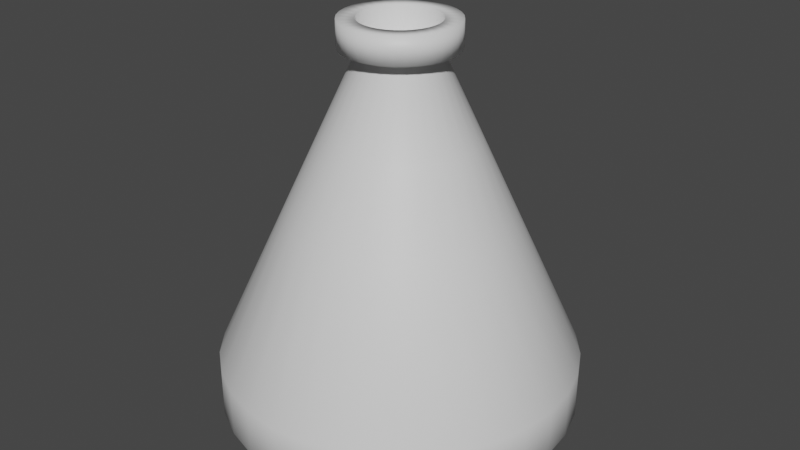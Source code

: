 # Source: beaker.blend  (saved by Blender 4.3.34; exported with 4.5.12 LTS)
import bpy
from mathutils import Matrix  # noqa: F401  (used for matrix-valued properties, if any)

bpy.ops.wm.read_factory_settings(use_empty=True)
scene = bpy.context.scene
scene.name = 'Scene'

# ---- collections
col_collection = bpy.data.collections.new('Collection'); scene.collection.children.link(col_collection)

# ---- materials (node trees are filled in below, after node groups)
mat_material_001 = bpy.data.materials.new('Material.001')
mat_material_001.use_transparent_shadow = False
mat_material_002 = bpy.data.materials.new('Material.002')
mat_material_002.use_transparent_shadow = False
mat_material_003 = bpy.data.materials.new('Material.003')
mat_material_003.use_transparent_shadow = False

# ---- material node trees
mat_material_001.use_nodes = True; mat_material_001.node_tree.nodes.clear()
_N = mat_material_001.node_tree.nodes; _L = mat_material_001.node_tree.links
n0 = _N.new('ShaderNodeOutputMaterial'); n0.name = 'Material Output'; n0.location = (-20, 301)
n1 = _N.new('ShaderNodeBsdfRefraction'); n1.name = 'Refraction BSDF'; n1.location = (-590, 290)
n1.inputs[2].default_value = 1.5
n2 = _N.new('ShaderNodeBsdfAnisotropic'); n2.name = 'Glossy BSDF'; n2.location = (-605, 66)
n2.distribution = 'GGX'
n3 = _N.new('ShaderNodeFresnel'); n3.name = 'Fresnel'; n3.location = (-556, 410)
n4 = _N.new('ShaderNodeBsdfPrincipled'); n4.name = 'Principled BSDF'; n4.location = (-332, 257)
n4.distribution = 'GGX'
n4.subsurface_method = 'RANDOM_WALK_SKIN'
n4.inputs[3].default_value = 1.45
n4.inputs[27].default_value = (0.0, 0.0, 0.0, 1.0)
n4.inputs[28].default_value = 1.0
_L.new(n4.outputs[0], n0.inputs[0])
n0.is_active_output = True
mat_material_002.use_nodes = True; mat_material_002.node_tree.nodes.clear()
_N = mat_material_002.node_tree.nodes; _L = mat_material_002.node_tree.links
n0 = _N.new('ShaderNodeOutputMaterial'); n0.name = 'Material Output'; n0.location = (-20, 301)
n1 = _N.new('ShaderNodeBsdfRefraction'); n1.name = 'Refraction BSDF'; n1.location = (-590, 290)
n1.inputs[2].default_value = 1.5
n2 = _N.new('ShaderNodeBsdfAnisotropic'); n2.name = 'Glossy BSDF'; n2.location = (-605, 66)
n2.distribution = 'GGX'
n3 = _N.new('ShaderNodeFresnel'); n3.name = 'Fresnel'; n3.location = (-556, 410)
n4 = _N.new('ShaderNodeBsdfPrincipled'); n4.name = 'Principled BSDF'; n4.location = (-332, 257)
n4.distribution = 'GGX'
n4.subsurface_method = 'RANDOM_WALK_SKIN'
n4.inputs[3].default_value = 1.45
n4.inputs[27].default_value = (0.0, 0.0, 0.0, 1.0)
n4.inputs[28].default_value = 1.0
_L.new(n4.outputs[0], n0.inputs[0])
n0.is_active_output = True
mat_material_003.use_nodes = True; mat_material_003.node_tree.nodes.clear()
_N = mat_material_003.node_tree.nodes; _L = mat_material_003.node_tree.links
n0 = _N.new('ShaderNodeBsdfPrincipled'); n0.name = 'Principled BSDF'; n0.location = (10, 300)
n0.distribution = 'GGX'
n0.subsurface_method = 'RANDOM_WALK_SKIN'
n0.inputs[0].default_value = (1.0, 1.0, 1.0, 1.0)
n0.inputs[3].default_value = 1.45
n0.inputs[27].default_value = (0.0, 0.0, 0.0, 1.0)
n0.inputs[28].default_value = 1.0
n1 = _N.new('ShaderNodeOutputMaterial'); n1.name = 'Material Output'; n1.location = (300, 300)
_L.new(n0.outputs[0], n1.inputs[0])
n1.is_active_output = True

# ---- world
world_world = bpy.data.worlds.new('World'); scene.world = world_world
world_world.use_nodes = True; world_world.node_tree.nodes.clear()
_N = world_world.node_tree.nodes; _L = world_world.node_tree.links
n0 = _N.new('ShaderNodeOutputWorld'); n0.name = 'World Output'; n0.location = (300, 300)
n1 = _N.new('ShaderNodeBackground'); n1.name = 'Background'; n1.location = (10, 300)
n1.inputs[0].default_value = (0.05088, 0.05088, 0.05088, 1.0)
_L.new(n1.outputs[0], n0.inputs[0])
n0.is_active_output = True
world_world.color = (0.05088, 0.05088, 0.05088)
world_world.use_sun_shadow = False
world_world.sun_shadow_jitter_overblur = 0.0

# ---- meshes
me_cylinder = bpy.data.meshes.new('Cylinder')
me_cylinder.from_pydata([(0.0, 1.0, -1.0), (1.184e-08, 0.6188, -0.1727), (0.1951, 0.9808, -1.0), (0.1207, 0.6069, -0.1727), (0.3827, 0.9239, -1.0), (0.2368, 0.5717, -0.1727), (0.5556, 0.8315, -1.0), (0.3438, 0.5145, -0.1727), (0.7071, 0.7071, -1.0), (0.4375, 0.4375, -0.1727), (0.8315, 0.5556, -1.0), (0.5145, 0.3438, -0.1727), (0.9239, 0.3827, -1.0), (0.5717, 0.2368, -0.1727), (0.9808, 0.1951, -1.0), (0.6069, 0.1207, -0.1727), (1.0, 0.0, -1.0), (0.6188, -1.692e-09, -0.1727), (0.9808, -0.1951, -1.0), (0.6069, -0.1207, -0.1727), (0.9239, -0.3827, -1.0), (0.5717, -0.2368, -0.1727), (0.8315, -0.5556, -1.0), (0.5145, -0.3438, -0.1727), (0.7071, -0.7071, -1.0), (0.4375, -0.4375, -0.1727), (0.5556, -0.8315, -1.0), (0.3438, -0.5145, -0.1727), (0.3827, -0.9239, -1.0), (0.2368, -0.5717, -0.1727), (0.1951, -0.9808, -1.0), (0.1207, -0.6069, -0.1727), (0.0, -1.0, -1.0), (1.184e-08, -0.6188, -0.1727), (-0.1951, -0.9808, -1.0), (-0.1207, -0.6069, -0.1727), (-0.3827, -0.9239, -1.0), (-0.2368, -0.5717, -0.1727), (-0.5556, -0.8315, -1.0), (-0.3438, -0.5145, -0.1727), (-0.7071, -0.7071, -1.0), (-0.4375, -0.4375, -0.1727), (-0.8315, -0.5556, -1.0), (-0.5145, -0.3438, -0.1727), (-0.9239, -0.3827, -1.0), (-0.5717, -0.2368, -0.1727), (-0.9808, -0.1951, -1.0), (-0.6069, -0.1207, -0.1727), (-1.0, 0.0, -1.0), (-0.6188, -1.692e-09, -0.1727), (-0.9808, 0.1951, -1.0), (-0.6069, 0.1207, -0.1727), (-0.9239, 0.3827, -1.0), (-0.5717, 0.2368, -0.1727), (-0.8315, 0.5556, -1.0), (-0.5145, 0.3438, -0.1727), (-0.7071, 0.7071, -1.0), (-0.4375, 0.4375, -0.1727), (-0.5556, 0.8315, -1.0), (-0.3438, 0.5145, -0.1727), (-0.3827, 0.9239, -1.0), (-0.2368, 0.5717, -0.1727), (-0.1951, 0.9808, -1.0), (-0.1207, 0.6069, -0.1727), (0.04426, 0.2225, 0.6794), (3.684e-08, 0.2269, 0.6794), (0.08682, 0.2096, 0.6794), (0.126, 0.1886, 0.6794), (0.1604, 0.1604, 0.6794), (0.1886, 0.126, 0.6794), (0.2096, 0.08682, 0.6794), (0.2225, 0.04426, 0.6794), (0.2269, -4.265e-09, 0.6794), (0.2225, -0.04426, 0.6794), (0.2096, -0.08682, 0.6794), (0.1886, -0.126, 0.6794), (0.1604, -0.1604, 0.6794), (0.126, -0.1886, 0.6794), (0.08682, -0.2096, 0.6794), (0.04426, -0.2225, 0.6794), (3.684e-08, -0.2269, 0.6794), (-0.04426, -0.2225, 0.6794), (-0.08682, -0.2096, 0.6794), (-0.126, -0.1886, 0.6794), (-0.1604, -0.1604, 0.6794), (-0.1886, -0.126, 0.6794), (-0.2096, -0.08682, 0.6794), (-0.2225, -0.04426, 0.6794), (-0.2269, -4.265e-09, 0.6794), (-0.2225, 0.04426, 0.6794), (-0.2096, 0.08682, 0.6794), (-0.1886, 0.126, 0.6794), (-0.1604, 0.1604, 0.6794), (-0.126, 0.1886, 0.6794), (-0.08682, 0.2096, 0.6794), (-0.04426, 0.2225, 0.6794), (0.04426, 0.2225, 0.7232), (3.15e-08, 0.2269, 0.7232), (0.08682, 0.2096, 0.7232), (0.126, 0.1886, 0.7232), (0.1604, 0.1604, 0.7232), (0.1886, 0.126, 0.7232), (0.2096, 0.08682, 0.7232), (0.2225, 0.04426, 0.7232), (0.2269, -4.265e-09, 0.7232), (0.2225, -0.04426, 0.7232), (0.2096, -0.08682, 0.7232), (0.1886, -0.126, 0.7232), (0.1604, -0.1604, 0.7232), (0.126, -0.1886, 0.7232), (0.08682, -0.2096, 0.7232), (0.04426, -0.2225, 0.7232), (3.15e-08, -0.2269, 0.7232), (-0.04426, -0.2225, 0.7232), (-0.08682, -0.2096, 0.7232), (-0.126, -0.1886, 0.7232), (-0.1604, -0.1604, 0.7232), (-0.1886, -0.126, 0.7232), (-0.2096, -0.08682, 0.7232), (-0.2225, -0.04426, 0.7232), (-0.2269, -4.265e-09, 0.7232), (-0.2225, 0.04426, 0.7232), (-0.2096, 0.08682, 0.7232), (-0.1886, 0.126, 0.7232), (-0.1604, 0.1604, 0.7232), (-0.126, 0.1886, 0.7232), (-0.08682, 0.2096, 0.7232), (-0.04426, 0.2225, 0.7232), (0.06144, 0.3089, 0.7232), (3.219e-08, 0.3149, 0.7232), (0.1205, 0.2909, 0.7232), (0.175, 0.2618, 0.7232), (0.2227, 0.2227, 0.7232), (0.2618, 0.175, 0.7232), (0.2909, 0.1205, 0.7232), (0.3089, 0.06144, 0.7232), (0.3149, -6.292e-09, 0.7232), (0.3089, -0.06144, 0.7232), (0.2909, -0.1205, 0.7232), (0.2618, -0.175, 0.7232), (0.2227, -0.2227, 0.7232), (0.175, -0.2618, 0.7232), (0.1205, -0.2909, 0.7232), (0.06144, -0.3089, 0.7232), (3.219e-08, -0.3149, 0.7232), (-0.06144, -0.3089, 0.7232), (-0.1205, -0.2909, 0.7232), (-0.175, -0.2618, 0.7232), (-0.2227, -0.2227, 0.7232), (-0.2618, -0.175, 0.7232), (-0.2909, -0.1205, 0.7232), (-0.3089, -0.06144, 0.7232), (-0.3149, -6.292e-09, 0.7232), (-0.3089, 0.06144, 0.7232), (-0.2909, 0.1205, 0.7232), (-0.2618, 0.175, 0.7232), (-0.2227, 0.2227, 0.7232), (-0.175, 0.2618, 0.7232), (-0.1205, 0.2909, 0.7232), (-0.06144, 0.3089, 0.7232), (0.06144, 0.3089, 0.871), (2.02e-08, 0.3149, 0.871), (0.1205, 0.2909, 0.871), (0.175, 0.2618, 0.871), (0.2227, 0.2227, 0.871), (0.2618, 0.175, 0.871), (0.2909, 0.1205, 0.871), (0.3089, 0.06144, 0.871), (0.3149, -6.292e-09, 0.871), (0.3089, -0.06144, 0.871), (0.2909, -0.1205, 0.871), (0.2618, -0.175, 0.871), (0.2227, -0.2227, 0.871), (0.175, -0.2618, 0.871), (0.1205, -0.2909, 0.871), (0.06144, -0.3089, 0.871), (2.02e-08, -0.3149, 0.871), (-0.06144, -0.3089, 0.871), (-0.1205, -0.2909, 0.871), (-0.175, -0.2618, 0.871), (-0.2227, -0.2227, 0.871), (-0.2618, -0.175, 0.871), (-0.2909, -0.1205, 0.871), (-0.3089, -0.06144, 0.871), (-0.3149, -6.292e-09, 0.871), (-0.3089, 0.06144, 0.871), (-0.2909, 0.1205, 0.871), (-0.2618, 0.175, 0.871), (-0.2227, 0.2227, 0.871), (-0.175, 0.2618, 0.871), (-0.1205, 0.2909, 0.871), (-0.06144, 0.3089, 0.871), (0.04282, 0.2153, 0.871), (2.548e-08, 0.2195, 0.871), (0.08399, 0.2028, 0.871), (0.1219, 0.1825, 0.871), (0.1552, 0.1552, 0.871), (0.1825, 0.1219, 0.871), (0.2028, 0.08399, 0.871), (0.2153, 0.04282, 0.871), (0.2195, -7.001e-09, 0.871), (0.2153, -0.04282, 0.871), (0.2028, -0.08399, 0.871), (0.1825, -0.1219, 0.871), (0.1552, -0.1552, 0.871), (0.1219, -0.1825, 0.871), (0.08399, -0.2028, 0.871), (0.04282, -0.2153, 0.871), (2.548e-08, -0.2195, 0.871), (-0.04282, -0.2153, 0.871), (-0.08399, -0.2028, 0.871), (-0.1219, -0.1825, 0.871), (-0.1552, -0.1552, 0.871), (-0.1825, -0.1219, 0.871), (-0.2028, -0.08399, 0.871), (-0.2153, -0.04282, 0.871), (-0.2195, -7.001e-09, 0.871), (-0.2153, 0.04282, 0.871), (-0.2028, 0.08399, 0.871), (-0.1825, 0.1219, 0.871), (-0.1552, 0.1552, 0.871), (-0.1219, 0.1825, 0.871), (-0.08399, 0.2028, 0.871), (-0.04282, 0.2153, 0.871), (0.04282, 0.2153, 0.6664), (5.337e-08, 0.2195, 0.6664), (0.08399, 0.2028, 0.6664), (0.1219, 0.1825, 0.6664), (0.1552, 0.1552, 0.6664), (0.1825, 0.1219, 0.6664), (0.2028, 0.08399, 0.6664), (0.2153, 0.04282, 0.6664), (0.2195, -7.001e-09, 0.6664), (0.2153, -0.04282, 0.6664), (0.2028, -0.08399, 0.6664), (0.1825, -0.1219, 0.6664), (0.1552, -0.1552, 0.6664), (0.1219, -0.1825, 0.6664), (0.08399, -0.2028, 0.6664), (0.04282, -0.2153, 0.6664), (5.337e-08, -0.2195, 0.6664), (-0.04282, -0.2153, 0.6664), (-0.08399, -0.2028, 0.6664), (-0.1219, -0.1825, 0.6664), (-0.1552, -0.1552, 0.6664), (-0.1825, -0.1219, 0.6664), (-0.2028, -0.08399, 0.6664), (-0.2153, -0.04282, 0.6664), (-0.2195, -7.001e-09, 0.6664), (-0.2153, 0.04282, 0.6664), (-0.2028, 0.08399, 0.6664), (-0.1825, 0.1219, 0.6664), (-0.1552, 0.1552, 0.6664), (-0.1219, 0.1825, 0.6664), (-0.08399, 0.2028, 0.6664), (-0.04282, 0.2153, 0.6664), (-5.169e-09, 1.0, -1.271), (0.1951, 0.9808, -1.271), (0.3827, 0.9239, -1.271), (0.5556, 0.8315, -1.271), (0.7071, 0.7071, -1.271), (0.8315, 0.5556, -1.271), (0.9239, 0.3827, -1.271), (0.9808, 0.1951, -1.271), (1.0, 0.0, -1.271), (0.9808, -0.1951, -1.271), (0.9239, -0.3827, -1.271), (0.8315, -0.5556, -1.271), (0.7071, -0.7071, -1.271), (0.5556, -0.8315, -1.271), (0.3827, -0.9239, -1.271), (0.1951, -0.9808, -1.271), (-5.169e-09, -1.0, -1.271), (-0.1951, -0.9808, -1.271), (-0.3827, -0.9239, -1.271), (-0.5556, -0.8315, -1.271), (-0.7071, -0.7071, -1.271), (-0.8315, -0.5556, -1.271), (-0.9239, -0.3827, -1.271), (-0.9808, -0.1951, -1.271), (-1.0, 0.0, -1.271), (-0.9808, 0.1951, -1.271), (-0.9239, 0.3827, -1.271), (-0.8315, 0.5556, -1.271), (-0.7071, 0.7071, -1.271), (-0.5556, 0.8315, -1.271), (-0.3827, 0.9239, -1.271), (-0.1951, 0.9808, -1.271), (0.4147, 0.08249, 0.2533), (0.4228, -2.978e-09, 0.2533), (2.434e-08, -0.4228, 0.2533), (-0.08249, -0.4147, 0.2533), (-0.4147, 0.08249, 0.2533), (-0.3906, 0.1618, 0.2533), (0.2349, 0.3516, 0.2533), (0.299, 0.299, 0.2533), (0.299, -0.299, 0.2533), (0.2349, -0.3516, 0.2533), (-0.3516, -0.2349, 0.2533), (-0.3906, -0.1618, 0.2533), (-0.1618, 0.3906, 0.2533), (-0.08249, 0.4147, 0.2533), (0.4147, -0.08249, 0.2533), (-0.1618, -0.3906, 0.2533), (-0.3516, 0.2349, 0.2533), (0.3516, 0.2349, 0.2533), (0.1618, -0.3906, 0.2533), (-0.4147, -0.08249, 0.2533), (2.434e-08, 0.4228, 0.2533), (0.08249, 0.4147, 0.2533), (0.3906, -0.1618, 0.2533), (-0.2349, -0.3516, 0.2533), (-0.299, 0.299, 0.2533), (0.3906, 0.1618, 0.2533), (0.08249, -0.4147, 0.2533), (-0.4228, -2.978e-09, 0.2533), (0.1618, 0.3906, 0.2533), (0.3516, -0.2349, 0.2533), (-0.299, -0.299, 0.2533), (-0.2349, 0.3516, 0.2533), (-4.921e-09, 0.8442, -1.388), (0.1647, 0.828, -1.388), (0.3231, 0.7799, -1.388), (0.469, 0.7019, -1.388), (0.5969, 0.5969, -1.388), (0.7019, 0.469, -1.388), (0.7799, 0.3231, -1.388), (0.828, 0.1647, -1.388), (0.8442, 0.0, -1.388), (0.828, -0.1647, -1.388), (0.7799, -0.3231, -1.388), (0.7019, -0.469, -1.388), (0.5969, -0.5969, -1.388), (0.469, -0.7019, -1.388), (0.3231, -0.7799, -1.388), (0.1647, -0.828, -1.388), (-4.921e-09, -0.8442, -1.388), (-0.1647, -0.828, -1.388), (-0.3231, -0.7799, -1.388), (-0.469, -0.7019, -1.388), (-0.5969, -0.5969, -1.388), (-0.7019, -0.469, -1.388), (-0.7799, -0.3231, -1.388), (-0.828, -0.1647, -1.388), (-0.8442, 0.0, -1.388), (-0.828, 0.1647, -1.388), (-0.7799, 0.3231, -1.388), (-0.7019, 0.469, -1.388), (-0.5969, 0.5969, -1.388), (-0.469, 0.7019, -1.388), (-0.3231, 0.7799, -1.388), (-0.1647, 0.828, -1.388)], [], [(0, 1, 3, 2), (2, 3, 5, 4), (4, 5, 7, 6), (6, 7, 9, 8), (8, 9, 11, 10), (10, 11, 13, 12), (12, 13, 15, 14), (14, 15, 17, 16), (16, 17, 19, 18), (18, 19, 21, 20), (20, 21, 23, 22), (22, 23, 25, 24), (24, 25, 27, 26), (26, 27, 29, 28), (28, 29, 31, 30), (30, 31, 33, 32), (32, 33, 35, 34), (34, 35, 37, 36), (36, 37, 39, 38), (38, 39, 41, 40), (40, 41, 43, 42), (42, 43, 45, 44), (44, 45, 47, 46), (46, 47, 49, 48), (48, 49, 51, 50), (50, 51, 53, 52), (52, 53, 55, 54), (54, 55, 57, 56), (56, 57, 59, 58), (58, 59, 61, 60), (289, 288, 71, 72), (60, 61, 63, 62), (62, 63, 1, 0), (22, 24, 268, 267), (72, 71, 103, 104), (291, 290, 80, 81), (293, 292, 89, 90), (295, 294, 67, 68), (297, 296, 76, 77), (299, 298, 85, 86), (301, 300, 94, 95), (302, 289, 72, 73), (303, 291, 81, 82), (304, 293, 90, 91), (305, 295, 68, 69), (306, 297, 77, 78), (307, 299, 86, 87), (309, 308, 65, 64), (308, 301, 95, 65), (310, 302, 73, 74), (311, 303, 82, 83), (312, 304, 91, 92), (313, 305, 69, 70), (314, 306, 78, 79), (315, 307, 87, 88), (316, 309, 64, 66), (317, 310, 74, 75), (318, 311, 83, 84), (319, 312, 92, 93), (288, 313, 70, 71), (290, 314, 79, 80), (292, 315, 88, 89), (294, 316, 66, 67), (296, 317, 75, 76), (298, 318, 84, 85), (300, 319, 93, 94), (107, 106, 138, 139), (86, 85, 117, 118), (73, 72, 104, 105), (87, 86, 118, 119), (74, 73, 105, 106), (88, 87, 119, 120), (75, 74, 106, 107), (89, 88, 120, 121), (76, 75, 107, 108), (90, 89, 121, 122), (77, 76, 108, 109), (91, 90, 122, 123), (78, 77, 109, 110), (64, 65, 97, 96), (92, 91, 123, 124), (79, 78, 110, 111), (66, 64, 96, 98), (93, 92, 124, 125), (80, 79, 111, 112), (67, 66, 98, 99), (94, 93, 125, 126), (81, 80, 112, 113), (68, 67, 99, 100), (95, 94, 126, 127), (82, 81, 113, 114), (69, 68, 100, 101), (65, 95, 127, 97), (83, 82, 114, 115), (70, 69, 101, 102), (84, 83, 115, 116), (71, 70, 102, 103), (85, 84, 116, 117), (142, 141, 173, 174), (121, 120, 152, 153), (108, 107, 139, 140), (122, 121, 153, 154), (109, 108, 140, 141), (123, 122, 154, 155), (110, 109, 141, 142), (96, 97, 129, 128), (124, 123, 155, 156), (111, 110, 142, 143), (98, 96, 128, 130), (125, 124, 156, 157), (112, 111, 143, 144), (99, 98, 130, 131), (126, 125, 157, 158), (113, 112, 144, 145), (100, 99, 131, 132), (127, 126, 158, 159), (114, 113, 145, 146), (101, 100, 132, 133), (97, 127, 159, 129), (115, 114, 146, 147), (102, 101, 133, 134), (116, 115, 147, 148), (103, 102, 134, 135), (117, 116, 148, 149), (104, 103, 135, 136), (118, 117, 149, 150), (105, 104, 136, 137), (119, 118, 150, 151), (106, 105, 137, 138), (120, 119, 151, 152), (175, 174, 206, 207), (128, 129, 161, 160), (156, 155, 187, 188), (143, 142, 174, 175), (130, 128, 160, 162), (157, 156, 188, 189), (144, 143, 175, 176), (131, 130, 162, 163), (158, 157, 189, 190), (145, 144, 176, 177), (132, 131, 163, 164), (159, 158, 190, 191), (146, 145, 177, 178), (133, 132, 164, 165), (129, 159, 191, 161), (147, 146, 178, 179), (134, 133, 165, 166), (148, 147, 179, 180), (135, 134, 166, 167), (149, 148, 180, 181), (136, 135, 167, 168), (150, 149, 181, 182), (137, 136, 168, 169), (151, 150, 182, 183), (138, 137, 169, 170), (152, 151, 183, 184), (139, 138, 170, 171), (153, 152, 184, 185), (140, 139, 171, 172), (154, 153, 185, 186), (141, 140, 172, 173), (155, 154, 186, 187), (210, 209, 241, 242), (162, 160, 192, 194), (189, 188, 220, 221), (176, 175, 207, 208), (163, 162, 194, 195), (190, 189, 221, 222), (177, 176, 208, 209), (164, 163, 195, 196), (191, 190, 222, 223), (178, 177, 209, 210), (165, 164, 196, 197), (161, 191, 223, 193), (179, 178, 210, 211), (166, 165, 197, 198), (180, 179, 211, 212), (167, 166, 198, 199), (181, 180, 212, 213), (168, 167, 199, 200), (182, 181, 213, 214), (169, 168, 200, 201), (183, 182, 214, 215), (170, 169, 201, 202), (184, 183, 215, 216), (171, 170, 202, 203), (185, 184, 216, 217), (172, 171, 203, 204), (186, 185, 217, 218), (173, 172, 204, 205), (187, 186, 218, 219), (174, 173, 205, 206), (160, 161, 193, 192), (188, 187, 219, 220), (224, 225, 255, 254, 253, 252, 251, 250, 249, 248, 247, 246, 245, 244, 243, 242, 241, 240, 239, 238, 237, 236, 235, 234, 233, 232, 231, 230, 229, 228, 227, 226), (197, 196, 228, 229), (193, 223, 255, 225), (211, 210, 242, 243), (198, 197, 229, 230), (212, 211, 243, 244), (199, 198, 230, 231), (213, 212, 244, 245), (200, 199, 231, 232), (214, 213, 245, 246), (201, 200, 232, 233), (215, 214, 246, 247), (202, 201, 233, 234), (216, 215, 247, 248), (203, 202, 234, 235), (217, 216, 248, 249), (204, 203, 235, 236), (218, 217, 249, 250), (205, 204, 236, 237), (219, 218, 250, 251), (206, 205, 237, 238), (192, 193, 225, 224), (220, 219, 251, 252), (207, 206, 238, 239), (194, 192, 224, 226), (221, 220, 252, 253), (208, 207, 239, 240), (195, 194, 226, 227), (222, 221, 253, 254), (209, 208, 240, 241), (196, 195, 227, 228), (223, 222, 254, 255), (273, 274, 338, 337), (40, 42, 277, 276), (58, 60, 286, 285), (14, 16, 264, 263), (32, 34, 273, 272), (50, 52, 282, 281), (6, 8, 260, 259), (24, 26, 269, 268), (42, 44, 278, 277), (60, 62, 287, 286), (16, 18, 265, 264), (34, 36, 274, 273), (52, 54, 283, 282), (8, 10, 261, 260), (26, 28, 270, 269), (44, 46, 279, 278), (0, 2, 257, 256), (62, 0, 256, 287), (18, 20, 266, 265), (36, 38, 275, 274), (54, 56, 284, 283), (10, 12, 262, 261), (28, 30, 271, 270), (46, 48, 280, 279), (2, 4, 258, 257), (20, 22, 267, 266), (38, 40, 276, 275), (56, 58, 285, 284), (12, 14, 263, 262), (30, 32, 272, 271), (48, 50, 281, 280), (4, 6, 259, 258), (61, 59, 319, 300), (43, 41, 318, 298), (25, 23, 317, 296), (7, 5, 316, 294), (51, 49, 315, 292), (33, 31, 314, 290), (15, 13, 313, 288), (59, 57, 312, 319), (41, 39, 311, 318), (23, 21, 310, 317), (5, 3, 309, 316), (49, 47, 307, 315), (31, 29, 306, 314), (13, 11, 305, 313), (57, 55, 304, 312), (39, 37, 303, 311), (21, 19, 302, 310), (1, 63, 301, 308), (3, 1, 308, 309), (47, 45, 299, 307), (29, 27, 297, 306), (11, 9, 295, 305), (55, 53, 293, 304), (37, 35, 291, 303), (19, 17, 289, 302), (63, 61, 300, 301), (45, 43, 298, 299), (27, 25, 296, 297), (9, 7, 294, 295), (53, 51, 292, 293), (35, 33, 290, 291), (17, 15, 288, 289), (320, 321, 322, 323, 324, 325, 326, 327, 328, 329, 330, 331, 332, 333, 334, 335, 336, 337, 338, 339, 340, 341, 342, 343, 344, 345, 346, 347, 348, 349, 350, 351), (260, 261, 325, 324), (287, 256, 320, 351), (274, 275, 339, 338), (261, 262, 326, 325), (275, 276, 340, 339), (262, 263, 327, 326), (276, 277, 341, 340), (263, 264, 328, 327), (277, 278, 342, 341), (264, 265, 329, 328), (278, 279, 343, 342), (265, 266, 330, 329), (279, 280, 344, 343), (266, 267, 331, 330), (280, 281, 345, 344), (267, 268, 332, 331), (281, 282, 346, 345), (268, 269, 333, 332), (282, 283, 347, 346), (269, 270, 334, 333), (256, 257, 321, 320), (283, 284, 348, 347), (270, 271, 335, 334), (257, 258, 322, 321), (284, 285, 349, 348), (271, 272, 336, 335), (258, 259, 323, 322), (285, 286, 350, 349), (272, 273, 337, 336), (259, 260, 324, 323), (286, 287, 351, 350)])
me_cylinder.polygons.foreach_set('use_smooth', [True] * 322)
_uv = me_cylinder.uv_layers.new(name='UVMap')
_uv.uv.foreach_set('vector', [1.0, 0.5, 1.0, 1.0, 0.9688, 1.0, 0.9688, 0.5, 0.9688, 0.5, 0.9688, 1.0, 0.9375, 1.0, 0.9375, 0.5, 0.9375, 0.5, 0.9375, 1.0, 0.9062, 1.0, 0.9062, 0.5, 0.9062, 0.5, 0.9062, 1.0, 0.875, 1.0, 0.875, 0.5, 0.875, 0.5, 0.875, 1.0, 0.8438, 1.0, 0.8438, 0.5, 0.8438, 0.5, 0.8438, 1.0, 0.8125, 1.0, 0.8125, 0.5, 0.8125, 0.5, 0.8125, 1.0, 0.7812, 1.0, 0.7812, 0.5, 0.7812, 0.5, 0.7812, 1.0, 0.75, 1.0, 0.75, 0.5, 0.75, 0.5, 0.75, 1.0, 0.7188, 1.0, 0.7188, 0.5, 0.7188, 0.5, 0.7188, 1.0, 0.6875, 1.0, 0.6875, 0.5, 0.6875, 0.5, 0.6875, 1.0, 0.6562, 1.0, 0.6562, 0.5, 0.6562, 0.5, 0.6562, 1.0, 0.625, 1.0, 0.625, 0.5, 0.625, 0.5, 0.625, 1.0, 0.5938, 1.0, 0.5938, 0.5, 0.5938, 0.5, 0.5938, 1.0, 0.5625, 1.0, 0.5625, 0.5, 0.5625, 0.5, 0.5625, 1.0, 0.5312, 1.0, 0.5312, 0.5, 0.5312, 0.5, 0.5312, 1.0, 0.5, 1.0, 0.5, 0.5, 0.5, 0.5, 0.5, 1.0, 0.4688, 1.0, 0.4688, 0.5, 0.4688, 0.5, 0.4688, 1.0, 0.4375, 1.0, 0.4375, 0.5, 0.4375, 0.5, 0.4375, 1.0, 0.4062, 1.0, 0.4062, 0.5, 0.4062, 0.5, 0.4062, 1.0, 0.375, 1.0, 0.375, 0.5, 0.375, 0.5, 0.375, 1.0, 0.3438, 1.0, 0.3438, 0.5, 0.3438, 0.5, 0.3438, 1.0, 0.3125, 1.0, 0.3125, 0.5, 0.3125, 0.5, 0.3125, 1.0, 0.2812, 1.0, 0.2812, 0.5, 0.2812, 0.5, 0.2812, 1.0, 0.25, 1.0, 0.25, 0.5, 0.25, 0.5, 0.25, 1.0, 0.2188, 1.0, 0.2188, 0.5, 0.2188, 0.5, 0.2188, 1.0, 0.1875, 1.0, 0.1875, 0.5, 0.1875, 0.5, 0.1875, 1.0, 0.1562, 1.0, 0.1562, 0.5, 0.1562, 0.5, 0.1562, 1.0, 0.125, 1.0, 0.125, 0.5, 0.125, 0.5, 0.125, 1.0, 0.09375, 1.0, 0.09375, 0.5, 0.09375, 0.5, 0.09375, 1.0, 0.0625, 1.0, 0.0625, 0.5, 0.75, 1.0, 0.7813, 1.0, 0.7812, 1.0, 0.75, 1.0, 0.0625, 0.5, 0.0625, 1.0, 0.03125, 1.0, 0.03125, 0.5, 0.03125, 0.5, 0.03125, 1.0, 0.0, 1.0, 0.0, 0.5, 0.6562, 0.5, 0.625, 0.5, 0.625, 0.5, 0.6562, 0.5, 0.75, 1.0, 0.7812, 1.0, 0.7812, 1.0, 0.75, 1.0, 0.4687, 1.0, 0.5, 1.0, 0.5, 1.0, 0.4688, 1.0, 0.1875, 1.0, 0.2188, 1.0, 0.2188, 1.0, 0.1875, 1.0, 0.875, 1.0, 0.9062, 1.0, 0.9062, 1.0, 0.875, 1.0, 0.5938, 1.0, 0.625, 1.0, 0.625, 1.0, 0.5938, 1.0, 0.3125, 1.0, 0.3437, 1.0, 0.3438, 1.0, 0.3125, 1.0, 0.03125, 1.0, 0.0625, 1.0, 0.0625, 1.0, 0.03125, 1.0, 0.7188, 1.0, 0.75, 1.0, 0.75, 1.0, 0.7188, 1.0, 0.4375, 1.0, 0.4687, 1.0, 0.4688, 1.0, 0.4375, 1.0, 0.1562, 1.0, 0.1875, 1.0, 0.1875, 1.0, 0.1562, 1.0, 0.8438, 1.0, 0.875, 1.0, 0.875, 1.0, 0.8438, 1.0, 0.5625, 1.0, 0.5938, 1.0, 0.5938, 1.0, 0.5625, 1.0, 0.2812, 1.0, 0.3125, 1.0, 0.3125, 1.0, 0.2812, 1.0, 0.9687, 1.0, 1.0, 1.0, 1.0, 1.0, 0.9688, 1.0, 0.0, 1.0, 0.03125, 1.0, 0.03125, 1.0, 0.0, 1.0, 0.6875, 1.0, 0.7188, 1.0, 0.7188, 1.0, 0.6875, 1.0, 0.4062, 1.0, 0.4375, 1.0, 0.4375, 1.0, 0.4062, 1.0, 0.125, 1.0, 0.1562, 1.0, 0.1562, 1.0, 0.125, 1.0, 0.8125, 1.0, 0.8438, 1.0, 0.8438, 1.0, 0.8125, 1.0, 0.5312, 1.0, 0.5625, 1.0, 0.5625, 1.0, 0.5312, 1.0, 0.25, 1.0, 0.2812, 1.0, 0.2812, 1.0, 0.25, 1.0, 0.9375, 1.0, 0.9687, 1.0, 0.9688, 1.0, 0.9375, 1.0, 0.6562, 1.0, 0.6875, 1.0, 0.6875, 1.0, 0.6562, 1.0, 0.375, 1.0, 0.4062, 1.0, 0.4062, 1.0, 0.375, 1.0, 0.09375, 1.0, 0.125, 1.0, 0.125, 1.0, 0.09375, 1.0, 0.7813, 1.0, 0.8125, 1.0, 0.8125, 1.0, 0.7812, 1.0, 0.5, 1.0, 0.5312, 1.0, 0.5312, 1.0, 0.5, 1.0, 0.2188, 1.0, 0.25, 1.0, 0.25, 1.0, 0.2188, 1.0, 0.9062, 1.0, 0.9375, 1.0, 0.9375, 1.0, 0.9062, 1.0, 0.625, 1.0, 0.6562, 1.0, 0.6562, 1.0, 0.625, 1.0, 0.3437, 1.0, 0.375, 1.0, 0.375, 1.0, 0.3438, 1.0, 0.0625, 1.0, 0.09375, 1.0, 0.09375, 1.0, 0.0625, 1.0, 0.6562, 1.0, 0.6875, 1.0, 0.6875, 1.0, 0.6562, 1.0, 0.3125, 1.0, 0.3438, 1.0, 0.3438, 1.0, 0.3125, 1.0, 0.7188, 1.0, 0.75, 1.0, 0.75, 1.0, 0.7188, 1.0, 0.2812, 1.0, 0.3125, 1.0, 0.3125, 1.0, 0.2812, 1.0, 0.6875, 1.0, 0.7188, 1.0, 0.7188, 1.0, 0.6875, 1.0, 0.25, 1.0, 0.2812, 1.0, 0.2812, 1.0, 0.25, 1.0, 0.6562, 1.0, 0.6875, 1.0, 0.6875, 1.0, 0.6562, 1.0, 0.2188, 1.0, 0.25, 1.0, 0.25, 1.0, 0.2188, 1.0, 0.625, 1.0, 0.6562, 1.0, 0.6562, 1.0, 0.625, 1.0, 0.1875, 1.0, 0.2188, 1.0, 0.2188, 1.0, 0.1875, 1.0, 0.5938, 1.0, 0.625, 1.0, 0.625, 1.0, 0.5938, 1.0, 0.1562, 1.0, 0.1875, 1.0, 0.1875, 1.0, 0.1562, 1.0, 0.5625, 1.0, 0.5938, 1.0, 0.5938, 1.0, 0.5625, 1.0, 0.9688, 1.0, 1.0, 1.0, 1.0, 1.0, 0.9688, 1.0, 0.125, 1.0, 0.1562, 1.0, 0.1562, 1.0, 0.125, 1.0, 0.5312, 1.0, 0.5625, 1.0, 0.5625, 1.0, 0.5312, 1.0, 0.9375, 1.0, 0.9688, 1.0, 0.9688, 1.0, 0.9375, 1.0, 0.09375, 1.0, 0.125, 1.0, 0.125, 1.0, 0.09375, 1.0, 0.5, 1.0, 0.5312, 1.0, 0.5312, 1.0, 0.5, 1.0, 0.9062, 1.0, 0.9375, 1.0, 0.9375, 1.0, 0.9062, 1.0, 0.0625, 1.0, 0.09375, 1.0, 0.09375, 1.0, 0.0625, 1.0, 0.4688, 1.0, 0.5, 1.0, 0.5, 1.0, 0.4688, 1.0, 0.875, 1.0, 0.9062, 1.0, 0.9062, 1.0, 0.875, 1.0, 0.03125, 1.0, 0.0625, 1.0, 0.0625, 1.0, 0.03125, 1.0, 0.4375, 1.0, 0.4688, 1.0, 0.4688, 1.0, 0.4375, 1.0, 0.8438, 1.0, 0.875, 1.0, 0.875, 1.0, 0.8438, 1.0, 0.0, 1.0, 0.03125, 1.0, 0.03125, 1.0, 0.0, 1.0, 0.4062, 1.0, 0.4375, 1.0, 0.4375, 1.0, 0.4062, 1.0, 0.8125, 1.0, 0.8438, 1.0, 0.8438, 1.0, 0.8125, 1.0, 0.375, 1.0, 0.4062, 1.0, 0.4062, 1.0, 0.375, 1.0, 0.7812, 1.0, 0.8125, 1.0, 0.8125, 1.0, 0.7812, 1.0, 0.3438, 1.0, 0.375, 1.0, 0.375, 1.0, 0.3438, 1.0, 0.5625, 1.0, 0.5938, 1.0, 0.5938, 1.0, 0.5625, 1.0, 0.2188, 1.0, 0.25, 1.0, 0.25, 1.0, 0.2188, 1.0, 0.625, 1.0, 0.6562, 1.0, 0.6562, 1.0, 0.625, 1.0, 0.1875, 1.0, 0.2188, 1.0, 0.2188, 1.0, 0.1875, 1.0, 0.5938, 1.0, 0.625, 1.0, 0.625, 1.0, 0.5938, 1.0, 0.1562, 1.0, 0.1875, 1.0, 0.1875, 1.0, 0.1562, 1.0, 0.5625, 1.0, 0.5938, 1.0, 0.5938, 1.0, 0.5625, 1.0, 0.9688, 1.0, 1.0, 1.0, 1.0, 1.0, 0.9688, 1.0, 0.125, 1.0, 0.1562, 1.0, 0.1562, 1.0, 0.125, 1.0, 0.5312, 1.0, 0.5625, 1.0, 0.5625, 1.0, 0.5312, 1.0, 0.9375, 1.0, 0.9688, 1.0, 0.9688, 1.0, 0.9375, 1.0, 0.09375, 1.0, 0.125, 1.0, 0.125, 1.0, 0.09375, 1.0, 0.5, 1.0, 0.5312, 1.0, 0.5312, 1.0, 0.5, 1.0, 0.9062, 1.0, 0.9375, 1.0, 0.9375, 1.0, 0.9062, 1.0, 0.0625, 1.0, 0.09375, 1.0, 0.09375, 1.0, 0.0625, 1.0, 0.4688, 1.0, 0.5, 1.0, 0.5, 1.0, 0.4688, 1.0, 0.875, 1.0, 0.9062, 1.0, 0.9062, 1.0, 0.875, 1.0, 0.03125, 1.0, 0.0625, 1.0, 0.0625, 1.0, 0.03125, 1.0, 0.4375, 1.0, 0.4688, 1.0, 0.4688, 1.0, 0.4375, 1.0, 0.8438, 1.0, 0.875, 1.0, 0.875, 1.0, 0.8438, 1.0, 0.0, 1.0, 0.03125, 1.0, 0.03125, 1.0, 0.0, 1.0, 0.4062, 1.0, 0.4375, 1.0, 0.4375, 1.0, 0.4062, 1.0, 0.8125, 1.0, 0.8438, 1.0, 0.8438, 1.0, 0.8125, 1.0, 0.375, 1.0, 0.4062, 1.0, 0.4062, 1.0, 0.375, 1.0, 0.7812, 1.0, 0.8125, 1.0, 0.8125, 1.0, 0.7812, 1.0, 0.3438, 1.0, 0.375, 1.0, 0.375, 1.0, 0.3438, 1.0, 0.75, 1.0, 0.7812, 1.0, 0.7812, 1.0, 0.75, 1.0, 0.3125, 1.0, 0.3438, 1.0, 0.3438, 1.0, 0.3125, 1.0, 0.7188, 1.0, 0.75, 1.0, 0.75, 1.0, 0.7188, 1.0, 0.2812, 1.0, 0.3125, 1.0, 0.3125, 1.0, 0.2812, 1.0, 0.6875, 1.0, 0.7188, 1.0, 0.7188, 1.0, 0.6875, 1.0, 0.25, 1.0, 0.2812, 1.0, 0.2812, 1.0, 0.25, 1.0, 0.5312, 1.0, 0.5625, 1.0, 0.5625, 1.0, 0.5312, 1.0, 0.9688, 1.0, 1.0, 1.0, 1.0, 1.0, 0.9688, 1.0, 0.125, 1.0, 0.1562, 1.0, 0.1562, 1.0, 0.125, 1.0, 0.5312, 1.0, 0.5625, 1.0, 0.5625, 1.0, 0.5312, 1.0, 0.9375, 1.0, 0.9688, 1.0, 0.9688, 1.0, 0.9375, 1.0, 0.09375, 1.0, 0.125, 1.0, 0.125, 1.0, 0.09375, 1.0, 0.5, 1.0, 0.5312, 1.0, 0.5312, 1.0, 0.5, 1.0, 0.9062, 1.0, 0.9375, 1.0, 0.9375, 1.0, 0.9062, 1.0, 0.0625, 1.0, 0.09375, 1.0, 0.09375, 1.0, 0.0625, 1.0, 0.4688, 1.0, 0.5, 1.0, 0.5, 1.0, 0.4688, 1.0, 0.875, 1.0, 0.9062, 1.0, 0.9062, 1.0, 0.875, 1.0, 0.03125, 1.0, 0.0625, 1.0, 0.0625, 1.0, 0.03125, 1.0, 0.4375, 1.0, 0.4688, 1.0, 0.4688, 1.0, 0.4375, 1.0, 0.8438, 1.0, 0.875, 1.0, 0.875, 1.0, 0.8438, 1.0, 0.0, 1.0, 0.03125, 1.0, 0.03125, 1.0, 0.0, 1.0, 0.4062, 1.0, 0.4375, 1.0, 0.4375, 1.0, 0.4062, 1.0, 0.8125, 1.0, 0.8438, 1.0, 0.8438, 1.0, 0.8125, 1.0, 0.375, 1.0, 0.4062, 1.0, 0.4062, 1.0, 0.375, 1.0, 0.7812, 1.0, 0.8125, 1.0, 0.8125, 1.0, 0.7812, 1.0, 0.3438, 1.0, 0.375, 1.0, 0.375, 1.0, 0.3438, 1.0, 0.75, 1.0, 0.7812, 1.0, 0.7812, 1.0, 0.75, 1.0, 0.3125, 1.0, 0.3438, 1.0, 0.3438, 1.0, 0.3125, 1.0, 0.7188, 1.0, 0.75, 1.0, 0.75, 1.0, 0.7188, 1.0, 0.2812, 1.0, 0.3125, 1.0, 0.3125, 1.0, 0.2812, 1.0, 0.6875, 1.0, 0.7188, 1.0, 0.7188, 1.0, 0.6875, 1.0, 0.25, 1.0, 0.2812, 1.0, 0.2812, 1.0, 0.25, 1.0, 0.6562, 1.0, 0.6875, 1.0, 0.6875, 1.0, 0.6562, 1.0, 0.2188, 1.0, 0.25, 1.0, 0.25, 1.0, 0.2188, 1.0, 0.625, 1.0, 0.6562, 1.0, 0.6562, 1.0, 0.625, 1.0, 0.1875, 1.0, 0.2188, 1.0, 0.2188, 1.0, 0.1875, 1.0, 0.5938, 1.0, 0.625, 1.0, 0.625, 1.0, 0.5938, 1.0, 0.1562, 1.0, 0.1875, 1.0, 0.1875, 1.0, 0.1562, 1.0, 0.4375, 1.0, 0.4688, 1.0, 0.4688, 1.0, 0.4375, 1.0, 0.9375, 1.0, 0.9688, 1.0, 0.9688, 1.0, 0.9375, 1.0, 0.09375, 1.0, 0.125, 1.0, 0.125, 1.0, 0.09375, 1.0, 0.5, 1.0, 0.5312, 1.0, 0.5312, 1.0, 0.5, 1.0, 0.9062, 1.0, 0.9375, 1.0, 0.9375, 1.0, 0.9062, 1.0, 0.0625, 1.0, 0.09375, 1.0, 0.09375, 1.0, 0.0625, 1.0, 0.4688, 1.0, 0.5, 1.0, 0.5, 1.0, 0.4688, 1.0, 0.875, 1.0, 0.9062, 1.0, 0.9062, 1.0, 0.875, 1.0, 0.03125, 1.0, 0.0625, 1.0, 0.0625, 1.0, 0.03125, 1.0, 0.4375, 1.0, 0.4688, 1.0, 0.4688, 1.0, 0.4375, 1.0, 0.8438, 1.0, 0.875, 1.0, 0.875, 1.0, 0.8438, 1.0, 0.0, 1.0, 0.03125, 1.0, 0.03125, 1.0, 0.0, 1.0, 0.4062, 1.0, 0.4375, 1.0, 0.4375, 1.0, 0.4062, 1.0, 0.8125, 1.0, 0.8438, 1.0, 0.8438, 1.0, 0.8125, 1.0, 0.375, 1.0, 0.4062, 1.0, 0.4062, 1.0, 0.375, 1.0, 0.7812, 1.0, 0.8125, 1.0, 0.8125, 1.0, 0.7812, 1.0, 0.3438, 1.0, 0.375, 1.0, 0.375, 1.0, 0.3438, 1.0, 0.75, 1.0, 0.7812, 1.0, 0.7812, 1.0, 0.75, 1.0, 0.3125, 1.0, 0.3438, 1.0, 0.3438, 1.0, 0.3125, 1.0, 0.7188, 1.0, 0.75, 1.0, 0.75, 1.0, 0.7188, 1.0, 0.2812, 1.0, 0.3125, 1.0, 0.3125, 1.0, 0.2812, 1.0, 0.6875, 1.0, 0.7188, 1.0, 0.7188, 1.0, 0.6875, 1.0, 0.25, 1.0, 0.2812, 1.0, 0.2812, 1.0, 0.25, 1.0, 0.6562, 1.0, 0.6875, 1.0, 0.6875, 1.0, 0.6562, 1.0, 0.2188, 1.0, 0.25, 1.0, 0.25, 1.0, 0.2188, 1.0, 0.625, 1.0, 0.6562, 1.0, 0.6562, 1.0, 0.625, 1.0, 0.1875, 1.0, 0.2188, 1.0, 0.2188, 1.0, 0.1875, 1.0, 0.5938, 1.0, 0.625, 1.0, 0.625, 1.0, 0.5938, 1.0, 0.1562, 1.0, 0.1875, 1.0, 0.1875, 1.0, 0.1562, 1.0, 0.5625, 1.0, 0.5938, 1.0, 0.5938, 1.0, 0.5625, 1.0, 0.9688, 1.0, 1.0, 1.0, 1.0, 1.0, 0.9688, 1.0, 0.125, 1.0, 0.1562, 1.0, 0.1562, 1.0, 0.125, 1.0, 0.2968, 0.4854, 0.25, 0.49, 0.2032, 0.4854, 0.1582, 0.4717, 0.1167, 0.4496, 0.08029, 0.4197, 0.05045, 0.3833, 0.02827, 0.3418, 0.01461, 0.2968, 0.01, 0.25, 0.01461, 0.2032, 0.02827, 0.1582, 0.05045, 0.1167, 0.08029, 0.08029, 0.1167, 0.05045, 0.1582, 0.02827, 0.2032, 0.01461, 0.25, 0.01, 0.2968, 0.01461, 0.3418, 0.02827, 0.3833, 0.05045, 0.4197, 0.08029, 0.4496, 0.1167, 0.4717, 0.1582, 0.4854, 0.2032, 0.49, 0.25, 0.4854, 0.2968, 0.4717, 0.3418, 0.4496, 0.3833, 0.4197, 0.4197, 0.3833, 0.4496, 0.3418, 0.4717, 0.8438, 1.0, 0.875, 1.0, 0.875, 1.0, 0.8438, 1.0, 0.0, 1.0, 0.03125, 1.0, 0.03125, 1.0, 0.0, 1.0, 0.4062, 1.0, 0.4375, 1.0, 0.4375, 1.0, 0.4062, 1.0, 0.8125, 1.0, 0.8438, 1.0, 0.8438, 1.0, 0.8125, 1.0, 0.375, 1.0, 0.4062, 1.0, 0.4062, 1.0, 0.375, 1.0, 0.7812, 1.0, 0.8125, 1.0, 0.8125, 1.0, 0.7812, 1.0, 0.3438, 1.0, 0.375, 1.0, 0.375, 1.0, 0.3438, 1.0, 0.75, 1.0, 0.7812, 1.0, 0.7812, 1.0, 0.75, 1.0, 0.3125, 1.0, 0.3438, 1.0, 0.3438, 1.0, 0.3125, 1.0, 0.7188, 1.0, 0.75, 1.0, 0.75, 1.0, 0.7188, 1.0, 0.2812, 1.0, 0.3125, 1.0, 0.3125, 1.0, 0.2812, 1.0, 0.6875, 1.0, 0.7188, 1.0, 0.7188, 1.0, 0.6875, 1.0, 0.25, 1.0, 0.2812, 1.0, 0.2812, 1.0, 0.25, 1.0, 0.6562, 1.0, 0.6875, 1.0, 0.6875, 1.0, 0.6562, 1.0, 0.2188, 1.0, 0.25, 1.0, 0.25, 1.0, 0.2188, 1.0, 0.625, 1.0, 0.6562, 1.0, 0.6562, 1.0, 0.625, 1.0, 0.1875, 1.0, 0.2188, 1.0, 0.2188, 1.0, 0.1875, 1.0, 0.5938, 1.0, 0.625, 1.0, 0.625, 1.0, 0.5938, 1.0, 0.1562, 1.0, 0.1875, 1.0, 0.1875, 1.0, 0.1562, 1.0, 0.5625, 1.0, 0.5938, 1.0, 0.5938, 1.0, 0.5625, 1.0, 0.9688, 1.0, 1.0, 1.0, 1.0, 1.0, 0.9688, 1.0, 0.125, 1.0, 0.1562, 1.0, 0.1562, 1.0, 0.125, 1.0, 0.5312, 1.0, 0.5625, 1.0, 0.5625, 1.0, 0.5312, 1.0, 0.9375, 1.0, 0.9688, 1.0, 0.9688, 1.0, 0.9375, 1.0, 0.09375, 1.0, 0.125, 1.0, 0.125, 1.0, 0.09375, 1.0, 0.5, 1.0, 0.5312, 1.0, 0.5312, 1.0, 0.5, 1.0, 0.9062, 1.0, 0.9375, 1.0, 0.9375, 1.0, 0.9062, 1.0, 0.0625, 1.0, 0.09375, 1.0, 0.09375, 1.0, 0.0625, 1.0, 0.4688, 1.0, 0.5, 1.0, 0.5, 1.0, 0.4688, 1.0, 0.875, 1.0, 0.9062, 1.0, 0.9062, 1.0, 0.875, 1.0, 0.03125, 1.0, 0.0625, 1.0, 0.0625, 1.0, 0.03125, 1.0, 0.4688, 0.5, 0.4375, 0.5, 0.4375, 0.5, 0.4688, 0.5, 0.375, 0.5, 0.3438, 0.5, 0.3438, 0.5, 0.375, 0.5, 0.09375, 0.5, 0.0625, 0.5, 0.0625, 0.5, 0.09375, 0.5, 0.7812, 0.5, 0.75, 0.5, 0.75, 0.5, 0.7812, 0.5, 0.5, 0.5, 0.4688, 0.5, 0.4688, 0.5, 0.5, 0.5, 0.2188, 0.5, 0.1875, 0.5, 0.1875, 0.5, 0.2188, 0.5, 0.9062, 0.5, 0.875, 0.5, 0.875, 0.5, 0.9062, 0.5, 0.625, 0.5, 0.5938, 0.5, 0.5938, 0.5, 0.625, 0.5, 0.3438, 0.5, 0.3125, 0.5, 0.3125, 0.5, 0.3438, 0.5, 0.0625, 0.5, 0.03125, 0.5, 0.03125, 0.5, 0.0625, 0.5, 0.75, 0.5, 0.7188, 0.5, 0.7188, 0.5, 0.75, 0.5, 0.4688, 0.5, 0.4375, 0.5, 0.4375, 0.5, 0.4688, 0.5, 0.1875, 0.5, 0.1562, 0.5, 0.1562, 0.5, 0.1875, 0.5, 0.875, 0.5, 0.8438, 0.5, 0.8438, 0.5, 0.875, 0.5, 0.5938, 0.5, 0.5625, 0.5, 0.5625, 0.5, 0.5938, 0.5, 0.3125, 0.5, 0.2812, 0.5, 0.2812, 0.5, 0.3125, 0.5, 1.0, 0.5, 0.9688, 0.5, 0.9688, 0.5, 1.0, 0.5, 0.03125, 0.5, 0.0, 0.5, 0.0, 0.5, 0.03125, 0.5, 0.7188, 0.5, 0.6875, 0.5, 0.6875, 0.5, 0.7188, 0.5, 0.4375, 0.5, 0.4062, 0.5, 0.4062, 0.5, 0.4375, 0.5, 0.1562, 0.5, 0.125, 0.5, 0.125, 0.5, 0.1562, 0.5, 0.8438, 0.5, 0.8125, 0.5, 0.8125, 0.5, 0.8438, 0.5, 0.5625, 0.5, 0.5312, 0.5, 0.5312, 0.5, 0.5625, 0.5, 0.2812, 0.5, 0.25, 0.5, 0.25, 0.5, 0.2812, 0.5, 0.9688, 0.5, 0.9375, 0.5, 0.9375, 0.5, 0.9688, 0.5, 0.6875, 0.5, 0.6562, 0.5, 0.6562, 0.5, 0.6875, 0.5, 0.4062, 0.5, 0.375, 0.5, 0.375, 0.5, 0.4062, 0.5, 0.125, 0.5, 0.09375, 0.5, 0.09375, 0.5, 0.125, 0.5, 0.8125, 0.5, 0.7812, 0.5, 0.7812, 0.5, 0.8125, 0.5, 0.5312, 0.5, 0.5, 0.5, 0.5, 0.5, 0.5312, 0.5, 0.25, 0.5, 0.2188, 0.5, 0.2188, 0.5, 0.25, 0.5, 0.9375, 0.5, 0.9062, 0.5, 0.9062, 0.5, 0.9375, 0.5, 0.0625, 1.0, 0.09375, 1.0, 0.09375, 1.0, 0.0625, 1.0, 0.3438, 1.0, 0.375, 1.0, 0.375, 1.0, 0.3437, 1.0, 0.625, 1.0, 0.6562, 1.0, 0.6562, 1.0, 0.625, 1.0, 0.9062, 1.0, 0.9375, 1.0, 0.9375, 1.0, 0.9062, 1.0, 0.2188, 1.0, 0.25, 1.0, 0.25, 1.0, 0.2188, 1.0, 0.5, 1.0, 0.5312, 1.0, 0.5312, 1.0, 0.5, 1.0, 0.7812, 1.0, 0.8125, 1.0, 0.8125, 1.0, 0.7813, 1.0, 0.09375, 1.0, 0.125, 1.0, 0.125, 1.0, 0.09375, 1.0, 0.375, 1.0, 0.4062, 1.0, 0.4062, 1.0, 0.375, 1.0, 0.6562, 1.0, 0.6875, 1.0, 0.6875, 1.0, 0.6562, 1.0, 0.9375, 1.0, 0.9688, 1.0, 0.9687, 1.0, 0.9375, 1.0, 0.25, 1.0, 0.2812, 1.0, 0.2812, 1.0, 0.25, 1.0, 0.5312, 1.0, 0.5625, 1.0, 0.5625, 1.0, 0.5312, 1.0, 0.8125, 1.0, 0.8438, 1.0, 0.8438, 1.0, 0.8125, 1.0, 0.125, 1.0, 0.1562, 1.0, 0.1562, 1.0, 0.125, 1.0, 0.4062, 1.0, 0.4375, 1.0, 0.4375, 1.0, 0.4062, 1.0, 0.6875, 1.0, 0.7188, 1.0, 0.7188, 1.0, 0.6875, 1.0, 0.0, 1.0, 0.03125, 1.0, 0.03125, 1.0, 0.0, 1.0, 0.9688, 1.0, 1.0, 1.0, 1.0, 1.0, 0.9687, 1.0, 0.2812, 1.0, 0.3125, 1.0, 0.3125, 1.0, 0.2812, 1.0, 0.5625, 1.0, 0.5938, 1.0, 0.5938, 1.0, 0.5625, 1.0, 0.8438, 1.0, 0.875, 1.0, 0.875, 1.0, 0.8438, 1.0, 0.1562, 1.0, 0.1875, 1.0, 0.1875, 1.0, 0.1562, 1.0, 0.4375, 1.0, 0.4688, 1.0, 0.4687, 1.0, 0.4375, 1.0, 0.7188, 1.0, 0.75, 1.0, 0.75, 1.0, 0.7188, 1.0, 0.03125, 1.0, 0.0625, 1.0, 0.0625, 1.0, 0.03125, 1.0, 0.3125, 1.0, 0.3438, 1.0, 0.3437, 1.0, 0.3125, 1.0, 0.5938, 1.0, 0.625, 1.0, 0.625, 1.0, 0.5938, 1.0, 0.875, 1.0, 0.9062, 1.0, 0.9062, 1.0, 0.875, 1.0, 0.1875, 1.0, 0.2188, 1.0, 0.2188, 1.0, 0.1875, 1.0, 0.4688, 1.0, 0.5, 1.0, 0.5, 1.0, 0.4687, 1.0, 0.75, 1.0, 0.7812, 1.0, 0.7813, 1.0, 0.75, 1.0, 0.75, 0.49, 0.7968, 0.4854, 0.8418, 0.4717, 0.8833, 0.4496, 0.9197, 0.4197, 0.9496, 0.3833, 0.9717, 0.3418, 0.9854, 0.2968, 0.99, 0.25, 0.9854, 0.2032, 0.9717, 0.1582, 0.9496, 0.1167, 0.9197, 0.08029, 0.8833, 0.05045, 0.8418, 0.02827, 0.7968, 0.01461, 0.75, 0.01, 0.7032, 0.01461, 0.6582, 0.02827, 0.6167, 0.05045, 0.5803, 0.08029, 0.5504, 0.1167, 0.5283, 0.1582, 0.5146, 0.2032, 0.51, 0.25, 0.5146, 0.2968, 0.5283, 0.3418, 0.5504, 0.3833, 0.5803, 0.4197, 0.6167, 0.4496, 0.6582, 0.4717, 0.7032, 0.4854, 0.875, 0.5, 0.8438, 0.5, 0.8438, 0.5, 0.875, 0.5, 0.03125, 0.5, 0.0, 0.5, 0.0, 0.5, 0.03125, 0.5, 0.4375, 0.5, 0.4062, 0.5, 0.4062, 0.5, 0.4375, 0.5, 0.8438, 0.5, 0.8125, 0.5, 0.8125, 0.5, 0.8438, 0.5, 0.4062, 0.5, 0.375, 0.5, 0.375, 0.5, 0.4062, 0.5, 0.8125, 0.5, 0.7812, 0.5, 0.7812, 0.5, 0.8125, 0.5, 0.375, 0.5, 0.3438, 0.5, 0.3438, 0.5, 0.375, 0.5, 0.7812, 0.5, 0.75, 0.5, 0.75, 0.5, 0.7812, 0.5, 0.3438, 0.5, 0.3125, 0.5, 0.3125, 0.5, 0.3438, 0.5, 0.75, 0.5, 0.7188, 0.5, 0.7188, 0.5, 0.75, 0.5, 0.3125, 0.5, 0.2812, 0.5, 0.2812, 0.5, 0.3125, 0.5, 0.7188, 0.5, 0.6875, 0.5, 0.6875, 0.5, 0.7188, 0.5, 0.2812, 0.5, 0.25, 0.5, 0.25, 0.5, 0.2812, 0.5, 0.6875, 0.5, 0.6562, 0.5, 0.6562, 0.5, 0.6875, 0.5, 0.25, 0.5, 0.2188, 0.5, 0.2188, 0.5, 0.25, 0.5, 0.6562, 0.5, 0.625, 0.5, 0.625, 0.5, 0.6562, 0.5, 0.2188, 0.5, 0.1875, 0.5, 0.1875, 0.5, 0.2188, 0.5, 0.625, 0.5, 0.5938, 0.5, 0.5938, 0.5, 0.625, 0.5, 0.1875, 0.5, 0.1562, 0.5, 0.1562, 0.5, 0.1875, 0.5, 0.5938, 0.5, 0.5625, 0.5, 0.5625, 0.5, 0.5938, 0.5, 1.0, 0.5, 0.9688, 0.5, 0.9688, 0.5, 1.0, 0.5, 0.1562, 0.5, 0.125, 0.5, 0.125, 0.5, 0.1562, 0.5, 0.5625, 0.5, 0.5312, 0.5, 0.5312, 0.5, 0.5625, 0.5, 0.9688, 0.5, 0.9375, 0.5, 0.9375, 0.5, 0.9688, 0.5, 0.125, 0.5, 0.09375, 0.5, 0.09375, 0.5, 0.125, 0.5, 0.5312, 0.5, 0.5, 0.5, 0.5, 0.5, 0.5312, 0.5, 0.9375, 0.5, 0.9062, 0.5, 0.9062, 0.5, 0.9375, 0.5, 0.09375, 0.5, 0.0625, 0.5, 0.0625, 0.5, 0.09375, 0.5, 0.5, 0.5, 0.4688, 0.5, 0.4688, 0.5, 0.5, 0.5, 0.9062, 0.5, 0.875, 0.5, 0.875, 0.5, 0.9062, 0.5, 0.0625, 0.5, 0.03125, 0.5, 0.03125, 0.5, 0.0625, 0.5])
me_cylinder.materials.append(mat_material_001)
me_cylinder.update()
me_cylinder_001 = bpy.data.meshes.new('Cylinder.001')
me_cylinder_001.from_pydata([(0.0, 1.0, -1.0), (1.184e-08, 0.6188, -0.1727), (0.1951, 0.9808, -1.0), (0.1207, 0.6069, -0.1727), (0.3827, 0.9239, -1.0), (0.2368, 0.5717, -0.1727), (0.5556, 0.8315, -1.0), (0.3438, 0.5145, -0.1727), (0.7071, 0.7071, -1.0), (0.4375, 0.4375, -0.1727), (0.8315, 0.5556, -1.0), (0.5145, 0.3438, -0.1727), (0.9239, 0.3827, -1.0), (0.5717, 0.2368, -0.1727), (0.9808, 0.1951, -1.0), (0.6069, 0.1207, -0.1727), (1.0, 0.0, -1.0), (0.6188, -1.692e-09, -0.1727), (0.9808, -0.1951, -1.0), (0.6069, -0.1207, -0.1727), (0.9239, -0.3827, -1.0), (0.5717, -0.2368, -0.1727), (0.8315, -0.5556, -1.0), (0.5145, -0.3438, -0.1727), (0.7071, -0.7071, -1.0), (0.4375, -0.4375, -0.1727), (0.5556, -0.8315, -1.0), (0.3438, -0.5145, -0.1727), (0.3827, -0.9239, -1.0), (0.2368, -0.5717, -0.1727), (0.1951, -0.9808, -1.0), (0.1207, -0.6069, -0.1727), (0.0, -1.0, -1.0), (1.184e-08, -0.6188, -0.1727), (-0.1951, -0.9808, -1.0), (-0.1207, -0.6069, -0.1727), (-0.3827, -0.9239, -1.0), (-0.2368, -0.5717, -0.1727), (-0.5556, -0.8315, -1.0), (-0.3438, -0.5145, -0.1727), (-0.7071, -0.7071, -1.0), (-0.4375, -0.4375, -0.1727), (-0.8315, -0.5556, -1.0), (-0.5145, -0.3438, -0.1727), (-0.9239, -0.3827, -1.0), (-0.5717, -0.2368, -0.1727), (-0.9808, -0.1951, -1.0), (-0.6069, -0.1207, -0.1727), (-1.0, 0.0, -1.0), (-0.6188, -1.692e-09, -0.1727), (-0.9808, 0.1951, -1.0), (-0.6069, 0.1207, -0.1727), (-0.9239, 0.3827, -1.0), (-0.5717, 0.2368, -0.1727), (-0.8315, 0.5556, -1.0), (-0.5145, 0.3438, -0.1727), (-0.7071, 0.7071, -1.0), (-0.4375, 0.4375, -0.1727), (-0.5556, 0.8315, -1.0), (-0.3438, 0.5145, -0.1727), (-0.3827, 0.9239, -1.0), (-0.2368, 0.5717, -0.1727), (-0.1951, 0.9808, -1.0), (-0.1207, 0.6069, -0.1727), (-5.169e-09, 1.0, -1.271), (0.1951, 0.9808, -1.271), (0.3827, 0.9239, -1.271), (0.5556, 0.8315, -1.271), (0.7071, 0.7071, -1.271), (0.8315, 0.5556, -1.271), (0.9239, 0.3827, -1.271), (0.9808, 0.1951, -1.271), (1.0, 0.0, -1.271), (0.9808, -0.1951, -1.271), (0.9239, -0.3827, -1.271), (0.8315, -0.5556, -1.271), (0.7071, -0.7071, -1.271), (0.5556, -0.8315, -1.271), (0.3827, -0.9239, -1.271), (0.1951, -0.9808, -1.271), (-5.169e-09, -1.0, -1.271), (-0.1951, -0.9808, -1.271), (-0.3827, -0.9239, -1.271), (-0.5556, -0.8315, -1.271), (-0.7071, -0.7071, -1.271), (-0.8315, -0.5556, -1.271), (-0.9239, -0.3827, -1.271), (-0.9808, -0.1951, -1.271), (-1.0, 0.0, -1.271), (-0.9808, 0.1951, -1.271), (-0.9239, 0.3827, -1.271), (-0.8315, 0.5556, -1.271), (-0.7071, 0.7071, -1.271), (-0.5556, 0.8315, -1.271), (-0.3827, 0.9239, -1.271), (-0.1951, 0.9808, -1.271), (0.4147, 0.08249, 0.2533), (0.4228, -2.978e-09, 0.2533), (2.434e-08, -0.4228, 0.2533), (-0.08249, -0.4147, 0.2533), (-0.4147, 0.08249, 0.2533), (-0.3906, 0.1618, 0.2533), (0.2349, 0.3516, 0.2533), (0.299, 0.299, 0.2533), (0.299, -0.299, 0.2533), (0.2349, -0.3516, 0.2533), (-0.3516, -0.2349, 0.2533), (-0.3906, -0.1618, 0.2533), (-0.1618, 0.3906, 0.2533), (-0.08249, 0.4147, 0.2533), (0.4147, -0.08249, 0.2533), (-0.1618, -0.3906, 0.2533), (-0.3516, 0.2349, 0.2533), (0.3516, 0.2349, 0.2533), (0.1618, -0.3906, 0.2533), (-0.4147, -0.08249, 0.2533), (2.434e-08, 0.4228, 0.2533), (0.08249, 0.4147, 0.2533), (0.3906, -0.1618, 0.2533), (-0.2349, -0.3516, 0.2533), (-0.299, 0.299, 0.2533), (0.3906, 0.1618, 0.2533), (0.08249, -0.4147, 0.2533), (-0.4228, -2.978e-09, 0.2533), (0.1618, 0.3906, 0.2533), (0.3516, -0.2349, 0.2533), (-0.299, -0.299, 0.2533), (-0.2349, 0.3516, 0.2533), (-4.921e-09, 0.8442, -1.388), (0.1647, 0.828, -1.388), (0.3231, 0.7799, -1.388), (0.469, 0.7019, -1.388), (0.5969, 0.5969, -1.388), (0.7019, 0.469, -1.388), (0.7799, 0.3231, -1.388), (0.828, 0.1647, -1.388), (0.8442, 0.0, -1.388), (0.828, -0.1647, -1.388), (0.7799, -0.3231, -1.388), (0.7019, -0.469, -1.388), (0.5969, -0.5969, -1.388), (0.469, -0.7019, -1.388), (0.3231, -0.7799, -1.388), (0.1647, -0.828, -1.388), (-4.921e-09, -0.8442, -1.388), (-0.1647, -0.828, -1.388), (-0.3231, -0.7799, -1.388), (-0.469, -0.7019, -1.388), (-0.5969, -0.5969, -1.388), (-0.7019, -0.469, -1.388), (-0.7799, -0.3231, -1.388), (-0.828, -0.1647, -1.388), (-0.8442, 0.0, -1.388), (-0.828, 0.1647, -1.388), (-0.7799, 0.3231, -1.388), (-0.7019, 0.469, -1.388), (-0.5969, 0.5969, -1.388), (-0.469, 0.7019, -1.388), (-0.3231, 0.7799, -1.388), (-0.1647, 0.828, -1.388)], [], [(0, 1, 3, 2), (2, 3, 5, 4), (4, 5, 7, 6), (6, 7, 9, 8), (8, 9, 11, 10), (10, 11, 13, 12), (12, 13, 15, 14), (14, 15, 17, 16), (16, 17, 19, 18), (18, 19, 21, 20), (20, 21, 23, 22), (22, 23, 25, 24), (24, 25, 27, 26), (26, 27, 29, 28), (28, 29, 31, 30), (30, 31, 33, 32), (32, 33, 35, 34), (34, 35, 37, 36), (36, 37, 39, 38), (38, 39, 41, 40), (40, 41, 43, 42), (42, 43, 45, 44), (44, 45, 47, 46), (46, 47, 49, 48), (48, 49, 51, 50), (50, 51, 53, 52), (52, 53, 55, 54), (54, 55, 57, 56), (56, 57, 59, 58), (58, 59, 61, 60), (60, 61, 63, 62), (62, 63, 1, 0), (22, 24, 76, 75), (81, 82, 146, 145), (40, 42, 85, 84), (58, 60, 94, 93), (14, 16, 72, 71), (32, 34, 81, 80), (50, 52, 90, 89), (6, 8, 68, 67), (24, 26, 77, 76), (42, 44, 86, 85), (60, 62, 95, 94), (16, 18, 73, 72), (34, 36, 82, 81), (52, 54, 91, 90), (8, 10, 69, 68), (26, 28, 78, 77), (44, 46, 87, 86), (0, 2, 65, 64), (62, 0, 64, 95), (18, 20, 74, 73), (36, 38, 83, 82), (54, 56, 92, 91), (10, 12, 70, 69), (28, 30, 79, 78), (46, 48, 88, 87), (2, 4, 66, 65), (20, 22, 75, 74), (38, 40, 84, 83), (56, 58, 93, 92), (12, 14, 71, 70), (30, 32, 80, 79), (48, 50, 89, 88), (4, 6, 67, 66), (61, 59, 127, 108), (43, 41, 126, 106), (25, 23, 125, 104), (7, 5, 124, 102), (51, 49, 123, 100), (33, 31, 122, 98), (15, 13, 121, 96), (59, 57, 120, 127), (41, 39, 119, 126), (23, 21, 118, 125), (5, 3, 117, 124), (49, 47, 115, 123), (31, 29, 114, 122), (13, 11, 113, 121), (57, 55, 112, 120), (39, 37, 111, 119), (21, 19, 110, 118), (1, 63, 109, 116), (3, 1, 116, 117), (47, 45, 107, 115), (29, 27, 105, 114), (11, 9, 103, 113), (55, 53, 101, 112), (37, 35, 99, 111), (19, 17, 97, 110), (63, 61, 108, 109), (45, 43, 106, 107), (27, 25, 104, 105), (9, 7, 102, 103), (53, 51, 100, 101), (35, 33, 98, 99), (17, 15, 96, 97), (128, 129, 130, 131, 132, 133, 134, 135, 136, 137, 138, 139, 140, 141, 142, 143, 144, 145, 146, 147, 148, 149, 150, 151, 152, 153, 154, 155, 156, 157, 158, 159), (68, 69, 133, 132), (95, 64, 128, 159), (82, 83, 147, 146), (69, 70, 134, 133), (83, 84, 148, 147), (70, 71, 135, 134), (84, 85, 149, 148), (71, 72, 136, 135), (85, 86, 150, 149), (72, 73, 137, 136), (86, 87, 151, 150), (73, 74, 138, 137), (87, 88, 152, 151), (74, 75, 139, 138), (88, 89, 153, 152), (75, 76, 140, 139), (89, 90, 154, 153), (76, 77, 141, 140), (90, 91, 155, 154), (77, 78, 142, 141), (64, 65, 129, 128), (91, 92, 156, 155), (78, 79, 143, 142), (65, 66, 130, 129), (92, 93, 157, 156), (79, 80, 144, 143), (66, 67, 131, 130), (93, 94, 158, 157), (80, 81, 145, 144), (67, 68, 132, 131), (94, 95, 159, 158), (127, 120, 112, 101, 100, 123, 115, 107, 106, 126, 119, 111, 99, 98, 122, 114, 105, 104, 125, 118, 110, 97, 96, 121, 113, 103, 102, 124, 117, 116, 109, 108)])
me_cylinder_001.polygons.foreach_set('use_smooth', [True] * 130)
me_cylinder_001.polygons.foreach_set('material_index', [1, 1, 1, 1, 1, 1, 1, 1, 1, 1, 1, 1, 1, 1, 1, 1, 1, 1, 1, 1, 1, 1, 1, 1, 1, 1, 1, 1, 1, 1, 1, 1, 1, 1, 1, 1, 1, 1, 1, 1, 1, 1, 1, 1, 1, 1, 1, 1, 1, 1, 1, 1, 1, 1, 1, 1, 1, 1, 1, 1, 1, 1, 1, 1, 1, 1, 1, 1, 1, 1, 1, 1, 1, 1, 1, 1, 1, 1, 1, 1, 1, 1, 1, 1, 1, 1, 1, 1, 1, 1, 1, 1, 1, 1, 1, 1, 1, 1, 1, 1, 1, 1, 1, 1, 1, 1, 1, 1, 1, 1, 1, 1, 1, 1, 1, 1, 1, 1, 1, 1, 1, 1, 1, 1, 1, 1, 1, 1, 1, 1])
_uv = me_cylinder_001.uv_layers.new(name='UVMap')
_uv.uv.foreach_set('vector', [1.0, 0.5, 1.0, 1.0, 0.9688, 1.0, 0.9688, 0.5, 0.9688, 0.5, 0.9688, 1.0, 0.9375, 1.0, 0.9375, 0.5, 0.9375, 0.5, 0.9375, 1.0, 0.9062, 1.0, 0.9062, 0.5, 0.9062, 0.5, 0.9062, 1.0, 0.875, 1.0, 0.875, 0.5, 0.875, 0.5, 0.875, 1.0, 0.8438, 1.0, 0.8438, 0.5, 0.8438, 0.5, 0.8438, 1.0, 0.8125, 1.0, 0.8125, 0.5, 0.8125, 0.5, 0.8125, 1.0, 0.7812, 1.0, 0.7812, 0.5, 0.7812, 0.5, 0.7812, 1.0, 0.75, 1.0, 0.75, 0.5, 0.75, 0.5, 0.75, 1.0, 0.7188, 1.0, 0.7188, 0.5, 0.7188, 0.5, 0.7188, 1.0, 0.6875, 1.0, 0.6875, 0.5, 0.6875, 0.5, 0.6875, 1.0, 0.6562, 1.0, 0.6562, 0.5, 0.6562, 0.5, 0.6562, 1.0, 0.625, 1.0, 0.625, 0.5, 0.625, 0.5, 0.625, 1.0, 0.5938, 1.0, 0.5938, 0.5, 0.5938, 0.5, 0.5938, 1.0, 0.5625, 1.0, 0.5625, 0.5, 0.5625, 0.5, 0.5625, 1.0, 0.5312, 1.0, 0.5312, 0.5, 0.5312, 0.5, 0.5312, 1.0, 0.5, 1.0, 0.5, 0.5, 0.5, 0.5, 0.5, 1.0, 0.4688, 1.0, 0.4688, 0.5, 0.4688, 0.5, 0.4688, 1.0, 0.4375, 1.0, 0.4375, 0.5, 0.4375, 0.5, 0.4375, 1.0, 0.4062, 1.0, 0.4062, 0.5, 0.4062, 0.5, 0.4062, 1.0, 0.375, 1.0, 0.375, 0.5, 0.375, 0.5, 0.375, 1.0, 0.3438, 1.0, 0.3438, 0.5, 0.3438, 0.5, 0.3438, 1.0, 0.3125, 1.0, 0.3125, 0.5, 0.3125, 0.5, 0.3125, 1.0, 0.2812, 1.0, 0.2812, 0.5, 0.2812, 0.5, 0.2812, 1.0, 0.25, 1.0, 0.25, 0.5, 0.25, 0.5, 0.25, 1.0, 0.2188, 1.0, 0.2188, 0.5, 0.2188, 0.5, 0.2188, 1.0, 0.1875, 1.0, 0.1875, 0.5, 0.1875, 0.5, 0.1875, 1.0, 0.1562, 1.0, 0.1562, 0.5, 0.1562, 0.5, 0.1562, 1.0, 0.125, 1.0, 0.125, 0.5, 0.125, 0.5, 0.125, 1.0, 0.09375, 1.0, 0.09375, 0.5, 0.09375, 0.5, 0.09375, 1.0, 0.0625, 1.0, 0.0625, 0.5, 0.0625, 0.5, 0.0625, 1.0, 0.03125, 1.0, 0.03125, 0.5, 0.03125, 0.5, 0.03125, 1.0, 0.0, 1.0, 0.0, 0.5, 0.6562, 0.5, 0.625, 0.5, 0.625, 0.5, 0.6562, 0.5, 0.4688, 0.5, 0.4375, 0.5, 0.4375, 0.5, 0.4688, 0.5, 0.375, 0.5, 0.3438, 0.5, 0.3438, 0.5, 0.375, 0.5, 0.09375, 0.5, 0.0625, 0.5, 0.0625, 0.5, 0.09375, 0.5, 0.7812, 0.5, 0.75, 0.5, 0.75, 0.5, 0.7812, 0.5, 0.5, 0.5, 0.4688, 0.5, 0.4688, 0.5, 0.5, 0.5, 0.2188, 0.5, 0.1875, 0.5, 0.1875, 0.5, 0.2188, 0.5, 0.9062, 0.5, 0.875, 0.5, 0.875, 0.5, 0.9062, 0.5, 0.625, 0.5, 0.5938, 0.5, 0.5938, 0.5, 0.625, 0.5, 0.3438, 0.5, 0.3125, 0.5, 0.3125, 0.5, 0.3438, 0.5, 0.0625, 0.5, 0.03125, 0.5, 0.03125, 0.5, 0.0625, 0.5, 0.75, 0.5, 0.7188, 0.5, 0.7188, 0.5, 0.75, 0.5, 0.4688, 0.5, 0.4375, 0.5, 0.4375, 0.5, 0.4688, 0.5, 0.1875, 0.5, 0.1562, 0.5, 0.1562, 0.5, 0.1875, 0.5, 0.875, 0.5, 0.8438, 0.5, 0.8438, 0.5, 0.875, 0.5, 0.5938, 0.5, 0.5625, 0.5, 0.5625, 0.5, 0.5938, 0.5, 0.3125, 0.5, 0.2812, 0.5, 0.2812, 0.5, 0.3125, 0.5, 1.0, 0.5, 0.9688, 0.5, 0.9688, 0.5, 1.0, 0.5, 0.03125, 0.5, 0.0, 0.5, 0.0, 0.5, 0.03125, 0.5, 0.7188, 0.5, 0.6875, 0.5, 0.6875, 0.5, 0.7188, 0.5, 0.4375, 0.5, 0.4062, 0.5, 0.4062, 0.5, 0.4375, 0.5, 0.1562, 0.5, 0.125, 0.5, 0.125, 0.5, 0.1562, 0.5, 0.8438, 0.5, 0.8125, 0.5, 0.8125, 0.5, 0.8438, 0.5, 0.5625, 0.5, 0.5312, 0.5, 0.5312, 0.5, 0.5625, 0.5, 0.2812, 0.5, 0.25, 0.5, 0.25, 0.5, 0.2812, 0.5, 0.9688, 0.5, 0.9375, 0.5, 0.9375, 0.5, 0.9688, 0.5, 0.6875, 0.5, 0.6562, 0.5, 0.6562, 0.5, 0.6875, 0.5, 0.4062, 0.5, 0.375, 0.5, 0.375, 0.5, 0.4062, 0.5, 0.125, 0.5, 0.09375, 0.5, 0.09375, 0.5, 0.125, 0.5, 0.8125, 0.5, 0.7812, 0.5, 0.7812, 0.5, 0.8125, 0.5, 0.5312, 0.5, 0.5, 0.5, 0.5, 0.5, 0.5312, 0.5, 0.25, 0.5, 0.2188, 0.5, 0.2188, 0.5, 0.25, 0.5, 0.9375, 0.5, 0.9062, 0.5, 0.9062, 0.5, 0.9375, 0.5, 0.0625, 1.0, 0.09375, 1.0, 0.09375, 1.0, 0.0625, 1.0, 0.3438, 1.0, 0.375, 1.0, 0.375, 1.0, 0.3437, 1.0, 0.625, 1.0, 0.6562, 1.0, 0.6562, 1.0, 0.625, 1.0, 0.9062, 1.0, 0.9375, 1.0, 0.9375, 1.0, 0.9062, 1.0, 0.2188, 1.0, 0.25, 1.0, 0.25, 1.0, 0.2188, 1.0, 0.5, 1.0, 0.5312, 1.0, 0.5312, 1.0, 0.5, 1.0, 0.7812, 1.0, 0.8125, 1.0, 0.8125, 1.0, 0.7813, 1.0, 0.09375, 1.0, 0.125, 1.0, 0.125, 1.0, 0.09375, 1.0, 0.375, 1.0, 0.4062, 1.0, 0.4062, 1.0, 0.375, 1.0, 0.6562, 1.0, 0.6875, 1.0, 0.6875, 1.0, 0.6562, 1.0, 0.9375, 1.0, 0.9688, 1.0, 0.9687, 1.0, 0.9375, 1.0, 0.25, 1.0, 0.2812, 1.0, 0.2812, 1.0, 0.25, 1.0, 0.5312, 1.0, 0.5625, 1.0, 0.5625, 1.0, 0.5312, 1.0, 0.8125, 1.0, 0.8438, 1.0, 0.8438, 1.0, 0.8125, 1.0, 0.125, 1.0, 0.1562, 1.0, 0.1562, 1.0, 0.125, 1.0, 0.4062, 1.0, 0.4375, 1.0, 0.4375, 1.0, 0.4062, 1.0, 0.6875, 1.0, 0.7188, 1.0, 0.7188, 1.0, 0.6875, 1.0, 0.0, 1.0, 0.03125, 1.0, 0.03125, 1.0, 0.0, 1.0, 0.9688, 1.0, 1.0, 1.0, 1.0, 1.0, 0.9687, 1.0, 0.2812, 1.0, 0.3125, 1.0, 0.3125, 1.0, 0.2812, 1.0, 0.5625, 1.0, 0.5938, 1.0, 0.5938, 1.0, 0.5625, 1.0, 0.8438, 1.0, 0.875, 1.0, 0.875, 1.0, 0.8438, 1.0, 0.1562, 1.0, 0.1875, 1.0, 0.1875, 1.0, 0.1562, 1.0, 0.4375, 1.0, 0.4688, 1.0, 0.4687, 1.0, 0.4375, 1.0, 0.7188, 1.0, 0.75, 1.0, 0.75, 1.0, 0.7188, 1.0, 0.03125, 1.0, 0.0625, 1.0, 0.0625, 1.0, 0.03125, 1.0, 0.3125, 1.0, 0.3438, 1.0, 0.3437, 1.0, 0.3125, 1.0, 0.5938, 1.0, 0.625, 1.0, 0.625, 1.0, 0.5938, 1.0, 0.875, 1.0, 0.9062, 1.0, 0.9062, 1.0, 0.875, 1.0, 0.1875, 1.0, 0.2188, 1.0, 0.2188, 1.0, 0.1875, 1.0, 0.4688, 1.0, 0.5, 1.0, 0.5, 1.0, 0.4687, 1.0, 0.75, 1.0, 0.7812, 1.0, 0.7813, 1.0, 0.75, 1.0, 0.75, 0.49, 0.7968, 0.4854, 0.8418, 0.4717, 0.8833, 0.4496, 0.9197, 0.4197, 0.9496, 0.3833, 0.9717, 0.3418, 0.9854, 0.2968, 0.99, 0.25, 0.9854, 0.2032, 0.9717, 0.1582, 0.9496, 0.1167, 0.9197, 0.08029, 0.8833, 0.05045, 0.8418, 0.02827, 0.7968, 0.01461, 0.75, 0.01, 0.7032, 0.01461, 0.6582, 0.02827, 0.6167, 0.05045, 0.5803, 0.08029, 0.5504, 0.1167, 0.5283, 0.1582, 0.5146, 0.2032, 0.51, 0.25, 0.5146, 0.2968, 0.5283, 0.3418, 0.5504, 0.3833, 0.5803, 0.4197, 0.6167, 0.4496, 0.6582, 0.4717, 0.7032, 0.4854, 0.875, 0.5, 0.8438, 0.5, 0.8438, 0.5, 0.875, 0.5, 0.03125, 0.5, 0.0, 0.5, 0.0, 0.5, 0.03125, 0.5, 0.4375, 0.5, 0.4062, 0.5, 0.4062, 0.5, 0.4375, 0.5, 0.8438, 0.5, 0.8125, 0.5, 0.8125, 0.5, 0.8438, 0.5, 0.4062, 0.5, 0.375, 0.5, 0.375, 0.5, 0.4062, 0.5, 0.8125, 0.5, 0.7812, 0.5, 0.7812, 0.5, 0.8125, 0.5, 0.375, 0.5, 0.3438, 0.5, 0.3438, 0.5, 0.375, 0.5, 0.7812, 0.5, 0.75, 0.5, 0.75, 0.5, 0.7812, 0.5, 0.3438, 0.5, 0.3125, 0.5, 0.3125, 0.5, 0.3438, 0.5, 0.75, 0.5, 0.7188, 0.5, 0.7188, 0.5, 0.75, 0.5, 0.3125, 0.5, 0.2812, 0.5, 0.2812, 0.5, 0.3125, 0.5, 0.7188, 0.5, 0.6875, 0.5, 0.6875, 0.5, 0.7188, 0.5, 0.2812, 0.5, 0.25, 0.5, 0.25, 0.5, 0.2812, 0.5, 0.6875, 0.5, 0.6562, 0.5, 0.6562, 0.5, 0.6875, 0.5, 0.25, 0.5, 0.2188, 0.5, 0.2188, 0.5, 0.25, 0.5, 0.6562, 0.5, 0.625, 0.5, 0.625, 0.5, 0.6562, 0.5, 0.2188, 0.5, 0.1875, 0.5, 0.1875, 0.5, 0.2188, 0.5, 0.625, 0.5, 0.5938, 0.5, 0.5938, 0.5, 0.625, 0.5, 0.1875, 0.5, 0.1562, 0.5, 0.1562, 0.5, 0.1875, 0.5, 0.5938, 0.5, 0.5625, 0.5, 0.5625, 0.5, 0.5938, 0.5, 1.0, 0.5, 0.9688, 0.5, 0.9688, 0.5, 1.0, 0.5, 0.1562, 0.5, 0.125, 0.5, 0.125, 0.5, 0.1562, 0.5, 0.5625, 0.5, 0.5312, 0.5, 0.5312, 0.5, 0.5625, 0.5, 0.9688, 0.5, 0.9375, 0.5, 0.9375, 0.5, 0.9688, 0.5, 0.125, 0.5, 0.09375, 0.5, 0.09375, 0.5, 0.125, 0.5, 0.5312, 0.5, 0.5, 0.5, 0.5, 0.5, 0.5312, 0.5, 0.9375, 0.5, 0.9062, 0.5, 0.9062, 0.5, 0.9375, 0.5, 0.09375, 0.5, 0.0625, 0.5, 0.0625, 0.5, 0.09375, 0.5, 0.5, 0.5, 0.4688, 0.5, 0.4688, 0.5, 0.5, 0.5, 0.9062, 0.5, 0.875, 0.5, 0.875, 0.5, 0.9062, 0.5, 0.0625, 0.5, 0.03125, 0.5, 0.03125, 0.5, 0.0625, 0.5, 0.09375, 1.0, 0.125, 1.0, 0.1562, 1.0, 0.1875, 1.0, 0.2188, 1.0, 0.25, 1.0, 0.2812, 1.0, 0.3125, 1.0, 0.3437, 1.0, 0.375, 1.0, 0.4062, 1.0, 0.4375, 1.0, 0.4687, 1.0, 0.5, 1.0, 0.5312, 1.0, 0.5625, 1.0, 0.5938, 1.0, 0.625, 1.0, 0.6562, 1.0, 0.6875, 1.0, 0.7188, 1.0, 0.75, 1.0, 0.7813, 1.0, 0.8125, 1.0, 0.8438, 1.0, 0.875, 1.0, 0.9062, 1.0, 0.9375, 1.0, 0.9687, 1.0, 1.0, 1.0, 0.03125, 1.0, 0.0625, 1.0])
me_cylinder_001.materials.append(mat_material_002)
me_cylinder_001.materials.append(mat_material_003)
me_cylinder_001.update()

# ---- objects
ob_glass_rigid = bpy.data.objects.new('glass-rigid', me_cylinder)
ob_juice = bpy.data.objects.new('juice', me_cylinder_001)

# ---- transforms, parenting, visibility, modifiers, constraints
ob_glass_rigid.location = (0.0, 0.0, 0.0)
ob_glass_rigid.scale = (1.942, 1.942, 1.942)
ob_juice.parent = ob_glass_rigid
ob_juice.matrix_parent_inverse = Matrix(((0.5149, -0.0, 0.0, -0.0), (-0.0, 0.5149, -0.0, 0.0), (0.0, -0.0, 0.5149, -0.0), (-0.0, 0.0, -0.0, 1.0)))
ob_juice.location = (0.0, 0.0, -0.3131)
ob_juice.scale = (1.49, 1.49, 1.49)

# ---- collection membership
col_collection.objects.link(ob_glass_rigid)
col_collection.objects.link(ob_juice)

# ---- scene / render settings (as saved in the file)
scene.frame_start = 1; scene.frame_end = 250; scene.frame_set(1)
scene.render.engine = 'BLENDER_EEVEE_NEXT'
scene.cycles.sampling_pattern = 'TABULATED_SOBOL'
scene.view_settings.view_transform = 'Filmic'
bpy.context.view_layer.update()

# ---- added for rendering (the .blend has no active camera and no usable light): camera, sun
cam_auto = bpy.data.cameras.new('AutoCamera')
cam_auto.lens = 50.0
cam_auto.sensor_width = 36.0
cam_auto.clip_end = 1000.0
ob_auto_camera = bpy.data.objects.new('AutoCamera', cam_auto)
scene.collection.objects.link(ob_auto_camera)
ob_auto_camera.location = (6.50451, -7.80541, 4.70154)
ob_auto_camera.rotation_euler = (1.09748, -7.21219e-08, 0.694738)
scene.camera = ob_auto_camera
light_auto_sun = bpy.data.lights.new('AutoSun', 'SUN')
light_auto_sun.energy = 3.0
light_auto_sun.angle = 0.0523599
ob_auto_sun = bpy.data.objects.new('AutoSun', light_auto_sun)
scene.collection.objects.link(ob_auto_sun)
ob_auto_sun.rotation_euler = (0.872665, 0.174533, 0.523599)
bpy.context.view_layer.update()
